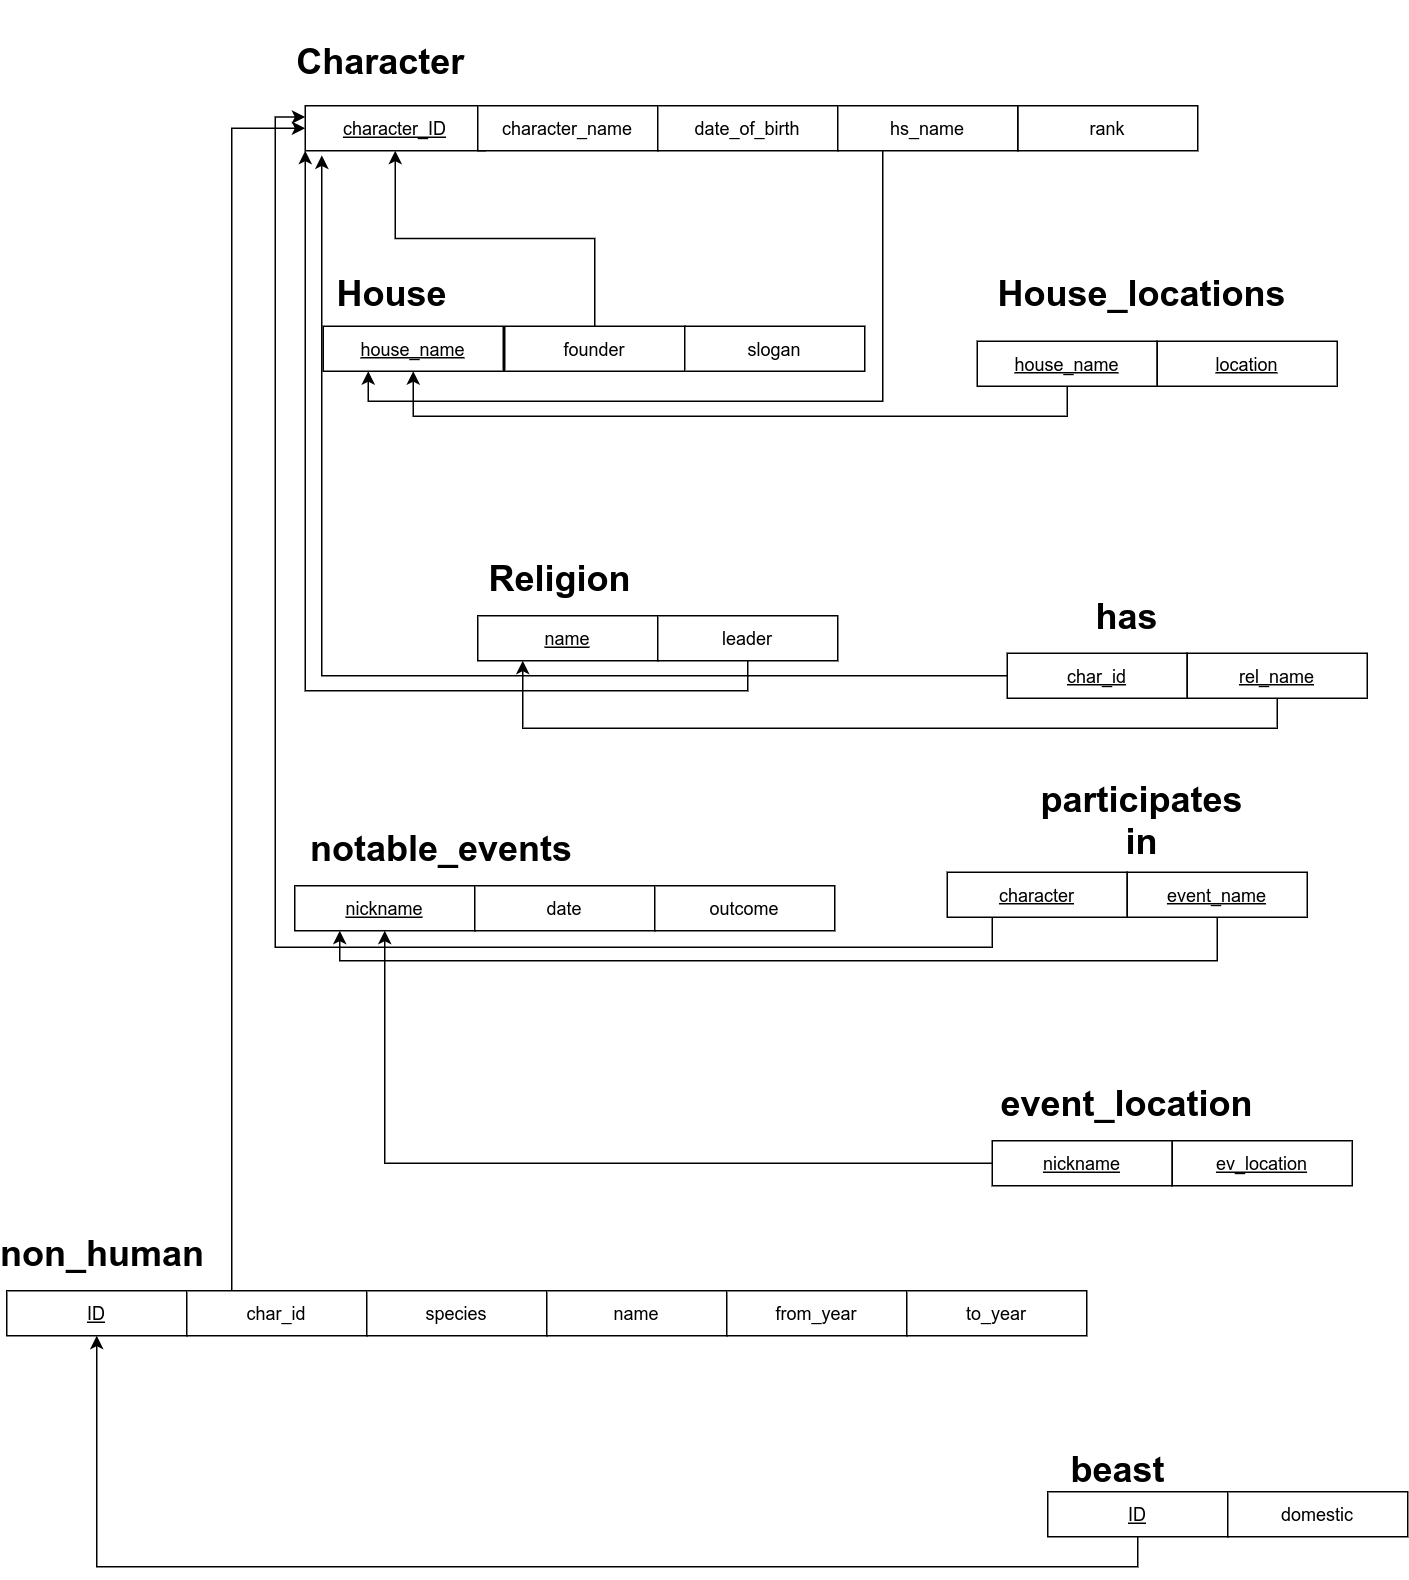

The diagram above was exported from draw.io. Its source (the exported page's mxGraphModel, read from the mxfile embedded in the PNG):
<mxGraphModel dx="1762" dy="799" grid="0" gridSize="10" guides="1" tooltips="1" connect="1" arrows="1" fold="1" page="0" pageScale="1" pageWidth="850" pageHeight="1100" math="0" shadow="0">
  <root>
    <mxCell id="0" />
    <mxCell id="1" parent="0" />
    <mxCell id="Ij2XQBChmHd8Gh7p4_JH-2" value="Character" style="text;html=1;fontSize=24;fontStyle=1;verticalAlign=middle;align=center;" parent="1" vertex="1">
      <mxGeometry x="92" y="170" width="100" height="40" as="geometry" />
    </mxCell>
    <mxCell id="Ij2XQBChmHd8Gh7p4_JH-20" value="" style="shape=partialRectangle;html=1;whiteSpace=wrap;connectable=0;fillColor=none;top=0;left=0;bottom=0;right=0;overflow=hidden;pointerEvents=1;" parent="1" vertex="1">
      <mxGeometry x="700" y="150" width="107" height="40" as="geometry">
        <mxRectangle width="107" height="40" as="alternateBounds" />
      </mxGeometry>
    </mxCell>
    <mxCell id="Ij2XQBChmHd8Gh7p4_JH-42" value="rank" style="rounded=0;whiteSpace=wrap;html=1;" parent="1" vertex="1">
      <mxGeometry x="567" y="220" width="120" height="30" as="geometry" />
    </mxCell>
    <mxCell id="Ij2XQBChmHd8Gh7p4_JH-45" value="&lt;u&gt;character_ID&lt;/u&gt;" style="rounded=0;whiteSpace=wrap;html=1;" parent="1" vertex="1">
      <mxGeometry x="92" y="220" width="120" height="30" as="geometry" />
    </mxCell>
    <mxCell id="Ij2XQBChmHd8Gh7p4_JH-46" value="character_name" style="rounded=0;whiteSpace=wrap;html=1;" parent="1" vertex="1">
      <mxGeometry x="207" y="220" width="120" height="30" as="geometry" />
    </mxCell>
    <mxCell id="Ij2XQBChmHd8Gh7p4_JH-47" value="date_of_birth" style="rounded=0;whiteSpace=wrap;html=1;" parent="1" vertex="1">
      <mxGeometry x="327" y="220" width="120" height="30" as="geometry" />
    </mxCell>
    <mxCell id="Ij2XQBChmHd8Gh7p4_JH-115" style="edgeStyle=orthogonalEdgeStyle;rounded=0;orthogonalLoop=1;jettySize=auto;html=1;exitX=0.25;exitY=1;exitDx=0;exitDy=0;entryX=0.25;entryY=1;entryDx=0;entryDy=0;fontSize=24;" parent="1" source="Ij2XQBChmHd8Gh7p4_JH-48" target="Ij2XQBChmHd8Gh7p4_JH-53" edge="1">
      <mxGeometry relative="1" as="geometry" />
    </mxCell>
    <mxCell id="Ij2XQBChmHd8Gh7p4_JH-48" value="hs_name" style="rounded=0;whiteSpace=wrap;html=1;" parent="1" vertex="1">
      <mxGeometry x="447" y="220" width="120" height="30" as="geometry" />
    </mxCell>
    <mxCell id="Ij2XQBChmHd8Gh7p4_JH-53" value="&lt;u&gt;house_name&lt;/u&gt;" style="rounded=0;whiteSpace=wrap;html=1;" parent="1" vertex="1">
      <mxGeometry x="104" y="367" width="120" height="30" as="geometry" />
    </mxCell>
    <mxCell id="Ij2XQBChmHd8Gh7p4_JH-113" style="edgeStyle=orthogonalEdgeStyle;rounded=0;orthogonalLoop=1;jettySize=auto;html=1;exitX=0.5;exitY=0;exitDx=0;exitDy=0;entryX=0.5;entryY=1;entryDx=0;entryDy=0;fontSize=24;" parent="1" source="Ij2XQBChmHd8Gh7p4_JH-54" target="Ij2XQBChmHd8Gh7p4_JH-45" edge="1">
      <mxGeometry relative="1" as="geometry" />
    </mxCell>
    <mxCell id="Ij2XQBChmHd8Gh7p4_JH-54" value="founder" style="rounded=0;whiteSpace=wrap;html=1;" parent="1" vertex="1">
      <mxGeometry x="225" y="367" width="120" height="30" as="geometry" />
    </mxCell>
    <mxCell id="Ij2XQBChmHd8Gh7p4_JH-55" value="slogan" style="rounded=0;whiteSpace=wrap;html=1;" parent="1" vertex="1">
      <mxGeometry x="345" y="367" width="120" height="30" as="geometry" />
    </mxCell>
    <mxCell id="Ij2XQBChmHd8Gh7p4_JH-58" value="House&lt;br&gt;" style="text;html=1;strokeColor=none;fillColor=none;align=center;verticalAlign=middle;whiteSpace=wrap;rounded=0;fontSize=24;fontStyle=1" parent="1" vertex="1">
      <mxGeometry x="120" y="330" width="60" height="30" as="geometry" />
    </mxCell>
    <mxCell id="Ij2XQBChmHd8Gh7p4_JH-68" value="House_locations" style="text;html=1;strokeColor=none;fillColor=none;align=center;verticalAlign=middle;whiteSpace=wrap;rounded=0;fontSize=24;fontStyle=1" parent="1" vertex="1">
      <mxGeometry x="620" y="330" width="60" height="30" as="geometry" />
    </mxCell>
    <mxCell id="Ij2XQBChmHd8Gh7p4_JH-72" style="edgeStyle=orthogonalEdgeStyle;rounded=0;orthogonalLoop=1;jettySize=auto;html=1;exitX=0.5;exitY=1;exitDx=0;exitDy=0;entryX=0.5;entryY=1;entryDx=0;entryDy=0;fontSize=24;" parent="1" source="Ij2XQBChmHd8Gh7p4_JH-70" target="Ij2XQBChmHd8Gh7p4_JH-53" edge="1">
      <mxGeometry relative="1" as="geometry" />
    </mxCell>
    <mxCell id="Ij2XQBChmHd8Gh7p4_JH-70" value="&lt;u&gt;house_name&lt;/u&gt;" style="rounded=0;whiteSpace=wrap;html=1;" parent="1" vertex="1">
      <mxGeometry x="540" y="377" width="120" height="30" as="geometry" />
    </mxCell>
    <mxCell id="Ij2XQBChmHd8Gh7p4_JH-71" value="&lt;u&gt;location&lt;/u&gt;" style="rounded=0;whiteSpace=wrap;html=1;" parent="1" vertex="1">
      <mxGeometry x="660" y="377" width="120" height="30" as="geometry" />
    </mxCell>
    <mxCell id="Ij2XQBChmHd8Gh7p4_JH-76" value="&lt;u&gt;name&lt;/u&gt;" style="rounded=0;whiteSpace=wrap;html=1;" parent="1" vertex="1">
      <mxGeometry x="207" y="560" width="120" height="30" as="geometry" />
    </mxCell>
    <mxCell id="Ij2XQBChmHd8Gh7p4_JH-83" style="edgeStyle=orthogonalEdgeStyle;rounded=0;orthogonalLoop=1;jettySize=auto;html=1;exitX=0.5;exitY=1;exitDx=0;exitDy=0;entryX=0;entryY=1;entryDx=0;entryDy=0;fontSize=24;" parent="1" source="Ij2XQBChmHd8Gh7p4_JH-77" target="Ij2XQBChmHd8Gh7p4_JH-45" edge="1">
      <mxGeometry relative="1" as="geometry" />
    </mxCell>
    <mxCell id="Ij2XQBChmHd8Gh7p4_JH-77" value="leader" style="rounded=0;whiteSpace=wrap;html=1;" parent="1" vertex="1">
      <mxGeometry x="327" y="560" width="120" height="30" as="geometry" />
    </mxCell>
    <mxCell id="Ij2XQBChmHd8Gh7p4_JH-78" value="&lt;b&gt;Religion&lt;/b&gt;" style="text;html=1;strokeColor=none;fillColor=none;align=center;verticalAlign=middle;whiteSpace=wrap;rounded=0;fontSize=24;" parent="1" vertex="1">
      <mxGeometry x="232" y="520" width="60" height="30" as="geometry" />
    </mxCell>
    <mxCell id="Ij2XQBChmHd8Gh7p4_JH-84" value="&lt;b&gt;has&lt;/b&gt;" style="text;html=1;strokeColor=none;fillColor=none;align=center;verticalAlign=middle;whiteSpace=wrap;rounded=0;fontSize=24;" parent="1" vertex="1">
      <mxGeometry x="610" y="545" width="60" height="30" as="geometry" />
    </mxCell>
    <mxCell id="Ij2XQBChmHd8Gh7p4_JH-93" style="edgeStyle=orthogonalEdgeStyle;rounded=0;orthogonalLoop=1;jettySize=auto;html=1;exitX=0;exitY=0.5;exitDx=0;exitDy=0;entryX=0.092;entryY=1.105;entryDx=0;entryDy=0;entryPerimeter=0;fontSize=24;" parent="1" source="Ij2XQBChmHd8Gh7p4_JH-88" target="Ij2XQBChmHd8Gh7p4_JH-45" edge="1">
      <mxGeometry relative="1" as="geometry" />
    </mxCell>
    <mxCell id="Ij2XQBChmHd8Gh7p4_JH-88" value="&lt;u&gt;char_id&lt;/u&gt;" style="rounded=0;whiteSpace=wrap;html=1;" parent="1" vertex="1">
      <mxGeometry x="560" y="585" width="120" height="30" as="geometry" />
    </mxCell>
    <mxCell id="Mj5fdGJpUED4rFcFlkM3-1" style="edgeStyle=orthogonalEdgeStyle;rounded=0;orthogonalLoop=1;jettySize=auto;html=1;exitX=0.5;exitY=1;exitDx=0;exitDy=0;entryX=0.25;entryY=1;entryDx=0;entryDy=0;" parent="1" source="Ij2XQBChmHd8Gh7p4_JH-89" target="Ij2XQBChmHd8Gh7p4_JH-76" edge="1">
      <mxGeometry relative="1" as="geometry" />
    </mxCell>
    <mxCell id="Ij2XQBChmHd8Gh7p4_JH-89" value="&lt;u&gt;rel_name&lt;/u&gt;" style="rounded=0;whiteSpace=wrap;html=1;" parent="1" vertex="1">
      <mxGeometry x="680" y="585" width="120" height="30" as="geometry" />
    </mxCell>
    <mxCell id="Ij2XQBChmHd8Gh7p4_JH-94" value="&lt;b&gt;notable_events&lt;/b&gt;" style="text;html=1;strokeColor=none;fillColor=none;align=center;verticalAlign=middle;whiteSpace=wrap;rounded=0;fontSize=24;" parent="1" vertex="1">
      <mxGeometry x="153" y="700" width="60" height="30" as="geometry" />
    </mxCell>
    <mxCell id="Ij2XQBChmHd8Gh7p4_JH-97" value="&lt;u&gt;nickname&lt;/u&gt;" style="rounded=0;whiteSpace=wrap;html=1;" parent="1" vertex="1">
      <mxGeometry x="85" y="740" width="120" height="30" as="geometry" />
    </mxCell>
    <mxCell id="Ij2XQBChmHd8Gh7p4_JH-98" value="date" style="rounded=0;whiteSpace=wrap;html=1;" parent="1" vertex="1">
      <mxGeometry x="205" y="740" width="120" height="30" as="geometry" />
    </mxCell>
    <mxCell id="Ij2XQBChmHd8Gh7p4_JH-99" value="outcome" style="rounded=0;whiteSpace=wrap;html=1;" parent="1" vertex="1">
      <mxGeometry x="325" y="740" width="120" height="30" as="geometry" />
    </mxCell>
    <mxCell id="Ij2XQBChmHd8Gh7p4_JH-102" value="&lt;b&gt;participates in&lt;/b&gt;" style="text;html=1;strokeColor=none;fillColor=none;align=center;verticalAlign=middle;whiteSpace=wrap;rounded=0;fontSize=24;" parent="1" vertex="1">
      <mxGeometry x="620" y="681" width="60" height="30" as="geometry" />
    </mxCell>
    <mxCell id="Ij2XQBChmHd8Gh7p4_JH-112" style="edgeStyle=orthogonalEdgeStyle;rounded=0;orthogonalLoop=1;jettySize=auto;html=1;exitX=0.25;exitY=1;exitDx=0;exitDy=0;entryX=0;entryY=0.25;entryDx=0;entryDy=0;fontSize=24;" parent="1" source="Ij2XQBChmHd8Gh7p4_JH-103" target="Ij2XQBChmHd8Gh7p4_JH-45" edge="1">
      <mxGeometry relative="1" as="geometry" />
    </mxCell>
    <mxCell id="Ij2XQBChmHd8Gh7p4_JH-103" value="&lt;u&gt;character&lt;/u&gt;" style="rounded=0;whiteSpace=wrap;html=1;" parent="1" vertex="1">
      <mxGeometry x="520" y="731" width="120" height="30" as="geometry" />
    </mxCell>
    <mxCell id="Ij2XQBChmHd8Gh7p4_JH-107" style="edgeStyle=orthogonalEdgeStyle;rounded=0;orthogonalLoop=1;jettySize=auto;html=1;exitX=0.5;exitY=1;exitDx=0;exitDy=0;entryX=0.25;entryY=1;entryDx=0;entryDy=0;fontSize=24;" parent="1" source="Ij2XQBChmHd8Gh7p4_JH-104" target="Ij2XQBChmHd8Gh7p4_JH-97" edge="1">
      <mxGeometry relative="1" as="geometry" />
    </mxCell>
    <mxCell id="Ij2XQBChmHd8Gh7p4_JH-104" value="&lt;u&gt;event_name&lt;/u&gt;" style="rounded=0;whiteSpace=wrap;html=1;" parent="1" vertex="1">
      <mxGeometry x="640" y="731" width="120" height="30" as="geometry" />
    </mxCell>
    <mxCell id="Ij2XQBChmHd8Gh7p4_JH-116" value="&lt;b&gt;event_location&lt;/b&gt;" style="text;html=1;strokeColor=none;fillColor=none;align=center;verticalAlign=middle;whiteSpace=wrap;rounded=0;fontSize=24;" parent="1" vertex="1">
      <mxGeometry x="610" y="870" width="60" height="30" as="geometry" />
    </mxCell>
    <mxCell id="Ij2XQBChmHd8Gh7p4_JH-119" style="edgeStyle=orthogonalEdgeStyle;rounded=0;orthogonalLoop=1;jettySize=auto;html=1;exitX=0;exitY=0.5;exitDx=0;exitDy=0;entryX=0.5;entryY=1;entryDx=0;entryDy=0;fontSize=24;" parent="1" source="Ij2XQBChmHd8Gh7p4_JH-117" target="Ij2XQBChmHd8Gh7p4_JH-97" edge="1">
      <mxGeometry relative="1" as="geometry" />
    </mxCell>
    <mxCell id="Ij2XQBChmHd8Gh7p4_JH-117" value="&lt;u&gt;nickname&lt;/u&gt;" style="rounded=0;whiteSpace=wrap;html=1;" parent="1" vertex="1">
      <mxGeometry x="550" y="910" width="120" height="30" as="geometry" />
    </mxCell>
    <mxCell id="Ij2XQBChmHd8Gh7p4_JH-118" value="&lt;u&gt;ev_location&lt;/u&gt;" style="rounded=0;whiteSpace=wrap;html=1;" parent="1" vertex="1">
      <mxGeometry x="670" y="910" width="120" height="30" as="geometry" />
    </mxCell>
    <mxCell id="Ij2XQBChmHd8Gh7p4_JH-120" value="&lt;b&gt;non_human&lt;/b&gt;" style="text;html=1;strokeColor=none;fillColor=none;align=center;verticalAlign=middle;whiteSpace=wrap;rounded=0;fontSize=24;" parent="1" vertex="1">
      <mxGeometry x="-73" y="970" width="60" height="30" as="geometry" />
    </mxCell>
    <mxCell id="Ij2XQBChmHd8Gh7p4_JH-122" value="&lt;b&gt;beast&lt;/b&gt;" style="text;html=1;strokeColor=none;fillColor=none;align=center;verticalAlign=middle;whiteSpace=wrap;rounded=0;fontSize=24;" parent="1" vertex="1">
      <mxGeometry x="604" y="1114" width="60" height="30" as="geometry" />
    </mxCell>
    <mxCell id="Ij2XQBChmHd8Gh7p4_JH-124" value="&lt;u&gt;ID&lt;/u&gt;" style="rounded=0;whiteSpace=wrap;html=1;" parent="1" vertex="1">
      <mxGeometry x="-107" y="1010" width="120" height="30" as="geometry" />
    </mxCell>
    <mxCell id="Ij2XQBChmHd8Gh7p4_JH-130" style="edgeStyle=orthogonalEdgeStyle;rounded=0;orthogonalLoop=1;jettySize=auto;html=1;exitX=0.25;exitY=0;exitDx=0;exitDy=0;entryX=0;entryY=0.5;entryDx=0;entryDy=0;fontSize=24;" parent="1" source="Ij2XQBChmHd8Gh7p4_JH-125" target="Ij2XQBChmHd8Gh7p4_JH-45" edge="1">
      <mxGeometry relative="1" as="geometry" />
    </mxCell>
    <mxCell id="Ij2XQBChmHd8Gh7p4_JH-125" value="char_id" style="rounded=0;whiteSpace=wrap;html=1;" parent="1" vertex="1">
      <mxGeometry x="13" y="1010" width="120" height="30" as="geometry" />
    </mxCell>
    <mxCell id="Ij2XQBChmHd8Gh7p4_JH-126" value="species" style="rounded=0;whiteSpace=wrap;html=1;" parent="1" vertex="1">
      <mxGeometry x="133" y="1010" width="120" height="30" as="geometry" />
    </mxCell>
    <mxCell id="Ij2XQBChmHd8Gh7p4_JH-127" value="name" style="rounded=0;whiteSpace=wrap;html=1;" parent="1" vertex="1">
      <mxGeometry x="253" y="1010" width="120" height="30" as="geometry" />
    </mxCell>
    <mxCell id="Ij2XQBChmHd8Gh7p4_JH-133" style="edgeStyle=orthogonalEdgeStyle;rounded=0;orthogonalLoop=1;jettySize=auto;html=1;exitX=0.5;exitY=1;exitDx=0;exitDy=0;entryX=0.5;entryY=1;entryDx=0;entryDy=0;fontSize=24;" parent="1" source="Ij2XQBChmHd8Gh7p4_JH-131" target="Ij2XQBChmHd8Gh7p4_JH-124" edge="1">
      <mxGeometry relative="1" as="geometry" />
    </mxCell>
    <mxCell id="Ij2XQBChmHd8Gh7p4_JH-131" value="&lt;u&gt;ID&lt;/u&gt;" style="rounded=0;whiteSpace=wrap;html=1;" parent="1" vertex="1">
      <mxGeometry x="587" y="1144" width="120" height="30" as="geometry" />
    </mxCell>
    <mxCell id="Ij2XQBChmHd8Gh7p4_JH-132" value="domestic" style="rounded=0;whiteSpace=wrap;html=1;" parent="1" vertex="1">
      <mxGeometry x="707" y="1144" width="120" height="30" as="geometry" />
    </mxCell>
    <mxCell id="f23ZfW2TKMTwwFm6Irx8-2" value="from_year" style="rounded=0;whiteSpace=wrap;html=1;" parent="1" vertex="1">
      <mxGeometry x="373" y="1010" width="120" height="30" as="geometry" />
    </mxCell>
    <mxCell id="f23ZfW2TKMTwwFm6Irx8-3" value="to_year" style="rounded=0;whiteSpace=wrap;html=1;" parent="1" vertex="1">
      <mxGeometry x="493" y="1010" width="120" height="30" as="geometry" />
    </mxCell>
  </root>
</mxGraphModel>